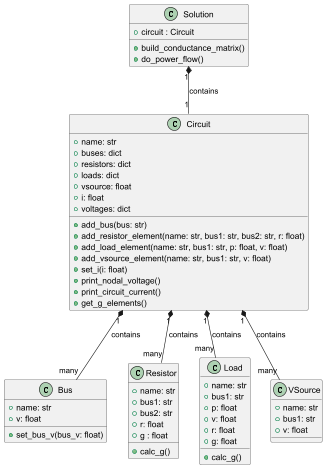

The diagram above was rendered by PlantUML. Its source (embedded in the PNG):
@startuml
' Define classes
class Circuit {
  +name: str
  +buses: dict
  +resistors: dict
  +loads: dict
  +vsource: float
  +i: float
  +voltages: dict
  +add_bus(bus: str)
  +add_resistor_element(name: str, bus1: str, bus2: str, r: float)
  +add_load_element(name: str, bus1: str, p: float, v: float)
  +add_vsource_element(name: str, bus1: str, v: float)
  +set_i(i: float)
  +print_nodal_voltage()
  +print_circuit_current()
  +get_g_elements()
}

class Bus {
  +name: str
  +v: float
  +set_bus_v(bus_v: float)
}

class Resistor {
  +name: str
  +bus1: str
  +bus2: str
  +r: float
  +g : float
  +calc_g()
}

class Load {
  +name: str
  +bus1: str
  +p: float
  +v: float
  +r: float
  +g: float
  +calc_g()
}

class VSource {
  +name: str
  +bus1: str
  +v: float
}

class Solution {
   +circuit : Circuit
   +build_conductance_matrix()
   +do_power_flow()
}

' Class containment relationships (showing that Circuit contains other classes)
Circuit "1" *-- "many" Bus : contains
Circuit "1" *-- "many" Resistor : contains
Circuit "1" *-- "many" Load : contains
Circuit "1" *-- "many" VSource : contains
Solution  "1" *-- "1" Circuit : contains

@enduml